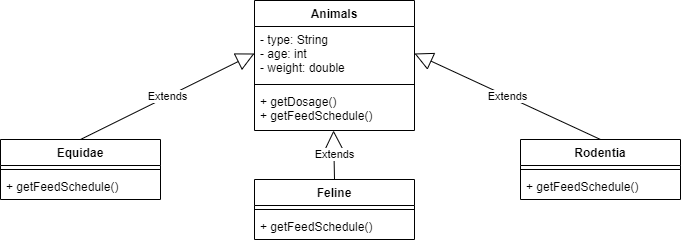

The diagram above was exported from draw.io. Its source (the exported page's mxGraphModel, read from the mxfile embedded in the PNG):
<mxGraphModel dx="868" dy="1651" grid="1" gridSize="10" guides="1" tooltips="1" connect="1" arrows="1" fold="1" page="1" pageScale="1" pageWidth="827" pageHeight="1169" math="0" shadow="0">
  <root>
    <mxCell id="0" />
    <mxCell id="1" parent="0" />
    <mxCell id="6XFYLvTL2DYoYUba5vP0-3" value="Animals" style="swimlane;fontStyle=1;align=center;verticalAlign=top;childLayout=stackLayout;horizontal=1;startSize=26;horizontalStack=0;resizeParent=1;resizeParentMax=0;resizeLast=0;collapsible=1;marginBottom=0;" vertex="1" parent="1">
      <mxGeometry x="334" y="-1169" width="160" height="130" as="geometry" />
    </mxCell>
    <mxCell id="6XFYLvTL2DYoYUba5vP0-4" value="- type: String&#10;- age: int&#10;- weight: double" style="text;strokeColor=none;fillColor=none;align=left;verticalAlign=top;spacingLeft=4;spacingRight=4;overflow=hidden;rotatable=0;points=[[0,0.5],[1,0.5]];portConstraint=eastwest;" vertex="1" parent="6XFYLvTL2DYoYUba5vP0-3">
      <mxGeometry y="26" width="160" height="54" as="geometry" />
    </mxCell>
    <mxCell id="6XFYLvTL2DYoYUba5vP0-5" value="" style="line;strokeWidth=1;fillColor=none;align=left;verticalAlign=middle;spacingTop=-1;spacingLeft=3;spacingRight=3;rotatable=0;labelPosition=right;points=[];portConstraint=eastwest;" vertex="1" parent="6XFYLvTL2DYoYUba5vP0-3">
      <mxGeometry y="80" width="160" height="8" as="geometry" />
    </mxCell>
    <mxCell id="6XFYLvTL2DYoYUba5vP0-6" value="+ getDosage()&#10;+ getFeedSchedule()" style="text;strokeColor=none;fillColor=none;align=left;verticalAlign=top;spacingLeft=4;spacingRight=4;overflow=hidden;rotatable=0;points=[[0,0.5],[1,0.5]];portConstraint=eastwest;" vertex="1" parent="6XFYLvTL2DYoYUba5vP0-3">
      <mxGeometry y="88" width="160" height="42" as="geometry" />
    </mxCell>
    <mxCell id="6XFYLvTL2DYoYUba5vP0-7" value="Equidae" style="swimlane;fontStyle=1;align=center;verticalAlign=top;childLayout=stackLayout;horizontal=1;startSize=26;horizontalStack=0;resizeParent=1;resizeParentMax=0;resizeLast=0;collapsible=1;marginBottom=0;" vertex="1" parent="1">
      <mxGeometry x="80" y="-1030" width="160" height="60" as="geometry" />
    </mxCell>
    <mxCell id="6XFYLvTL2DYoYUba5vP0-9" value="" style="line;strokeWidth=1;fillColor=none;align=left;verticalAlign=middle;spacingTop=-1;spacingLeft=3;spacingRight=3;rotatable=0;labelPosition=right;points=[];portConstraint=eastwest;" vertex="1" parent="6XFYLvTL2DYoYUba5vP0-7">
      <mxGeometry y="26" width="160" height="8" as="geometry" />
    </mxCell>
    <mxCell id="6XFYLvTL2DYoYUba5vP0-10" value="+ getFeedSchedule()" style="text;strokeColor=none;fillColor=none;align=left;verticalAlign=top;spacingLeft=4;spacingRight=4;overflow=hidden;rotatable=0;points=[[0,0.5],[1,0.5]];portConstraint=eastwest;" vertex="1" parent="6XFYLvTL2DYoYUba5vP0-7">
      <mxGeometry y="34" width="160" height="26" as="geometry" />
    </mxCell>
    <mxCell id="6XFYLvTL2DYoYUba5vP0-11" value="Feline" style="swimlane;fontStyle=1;align=center;verticalAlign=top;childLayout=stackLayout;horizontal=1;startSize=26;horizontalStack=0;resizeParent=1;resizeParentMax=0;resizeLast=0;collapsible=1;marginBottom=0;" vertex="1" parent="1">
      <mxGeometry x="334" y="-990" width="160" height="60" as="geometry" />
    </mxCell>
    <mxCell id="6XFYLvTL2DYoYUba5vP0-13" value="" style="line;strokeWidth=1;fillColor=none;align=left;verticalAlign=middle;spacingTop=-1;spacingLeft=3;spacingRight=3;rotatable=0;labelPosition=right;points=[];portConstraint=eastwest;" vertex="1" parent="6XFYLvTL2DYoYUba5vP0-11">
      <mxGeometry y="26" width="160" height="8" as="geometry" />
    </mxCell>
    <mxCell id="6XFYLvTL2DYoYUba5vP0-14" value="+ getFeedSchedule()" style="text;strokeColor=none;fillColor=none;align=left;verticalAlign=top;spacingLeft=4;spacingRight=4;overflow=hidden;rotatable=0;points=[[0,0.5],[1,0.5]];portConstraint=eastwest;" vertex="1" parent="6XFYLvTL2DYoYUba5vP0-11">
      <mxGeometry y="34" width="160" height="26" as="geometry" />
    </mxCell>
    <mxCell id="6XFYLvTL2DYoYUba5vP0-15" value="Rodentia" style="swimlane;fontStyle=1;align=center;verticalAlign=top;childLayout=stackLayout;horizontal=1;startSize=26;horizontalStack=0;resizeParent=1;resizeParentMax=0;resizeLast=0;collapsible=1;marginBottom=0;" vertex="1" parent="1">
      <mxGeometry x="600" y="-1030" width="160" height="60" as="geometry" />
    </mxCell>
    <mxCell id="6XFYLvTL2DYoYUba5vP0-17" value="" style="line;strokeWidth=1;fillColor=none;align=left;verticalAlign=middle;spacingTop=-1;spacingLeft=3;spacingRight=3;rotatable=0;labelPosition=right;points=[];portConstraint=eastwest;" vertex="1" parent="6XFYLvTL2DYoYUba5vP0-15">
      <mxGeometry y="26" width="160" height="8" as="geometry" />
    </mxCell>
    <mxCell id="6XFYLvTL2DYoYUba5vP0-18" value="+ getFeedSchedule()" style="text;strokeColor=none;fillColor=none;align=left;verticalAlign=top;spacingLeft=4;spacingRight=4;overflow=hidden;rotatable=0;points=[[0,0.5],[1,0.5]];portConstraint=eastwest;" vertex="1" parent="6XFYLvTL2DYoYUba5vP0-15">
      <mxGeometry y="34" width="160" height="26" as="geometry" />
    </mxCell>
    <mxCell id="6XFYLvTL2DYoYUba5vP0-19" value="Extends" style="endArrow=block;endSize=16;endFill=0;html=1;exitX=0.5;exitY=0;exitDx=0;exitDy=0;entryX=0;entryY=0.5;entryDx=0;entryDy=0;" edge="1" parent="1" source="6XFYLvTL2DYoYUba5vP0-7" target="6XFYLvTL2DYoYUba5vP0-4">
      <mxGeometry width="160" relative="1" as="geometry">
        <mxPoint x="330" y="-1000" as="sourcePoint" />
        <mxPoint x="490" y="-1000" as="targetPoint" />
      </mxGeometry>
    </mxCell>
    <mxCell id="6XFYLvTL2DYoYUba5vP0-20" value="Extends" style="endArrow=block;endSize=16;endFill=0;html=1;exitX=0.5;exitY=0;exitDx=0;exitDy=0;entryX=0.494;entryY=1;entryDx=0;entryDy=0;entryPerimeter=0;" edge="1" parent="1" source="6XFYLvTL2DYoYUba5vP0-11" target="6XFYLvTL2DYoYUba5vP0-6">
      <mxGeometry width="160" relative="1" as="geometry">
        <mxPoint x="330" y="-1000" as="sourcePoint" />
        <mxPoint x="490" y="-1000" as="targetPoint" />
      </mxGeometry>
    </mxCell>
    <mxCell id="6XFYLvTL2DYoYUba5vP0-21" value="Extends" style="endArrow=block;endSize=16;endFill=0;html=1;exitX=0.5;exitY=0;exitDx=0;exitDy=0;entryX=1;entryY=0.5;entryDx=0;entryDy=0;" edge="1" parent="1" source="6XFYLvTL2DYoYUba5vP0-15" target="6XFYLvTL2DYoYUba5vP0-4">
      <mxGeometry width="160" relative="1" as="geometry">
        <mxPoint x="330" y="-1000" as="sourcePoint" />
        <mxPoint x="490" y="-1000" as="targetPoint" />
      </mxGeometry>
    </mxCell>
  </root>
</mxGraphModel>